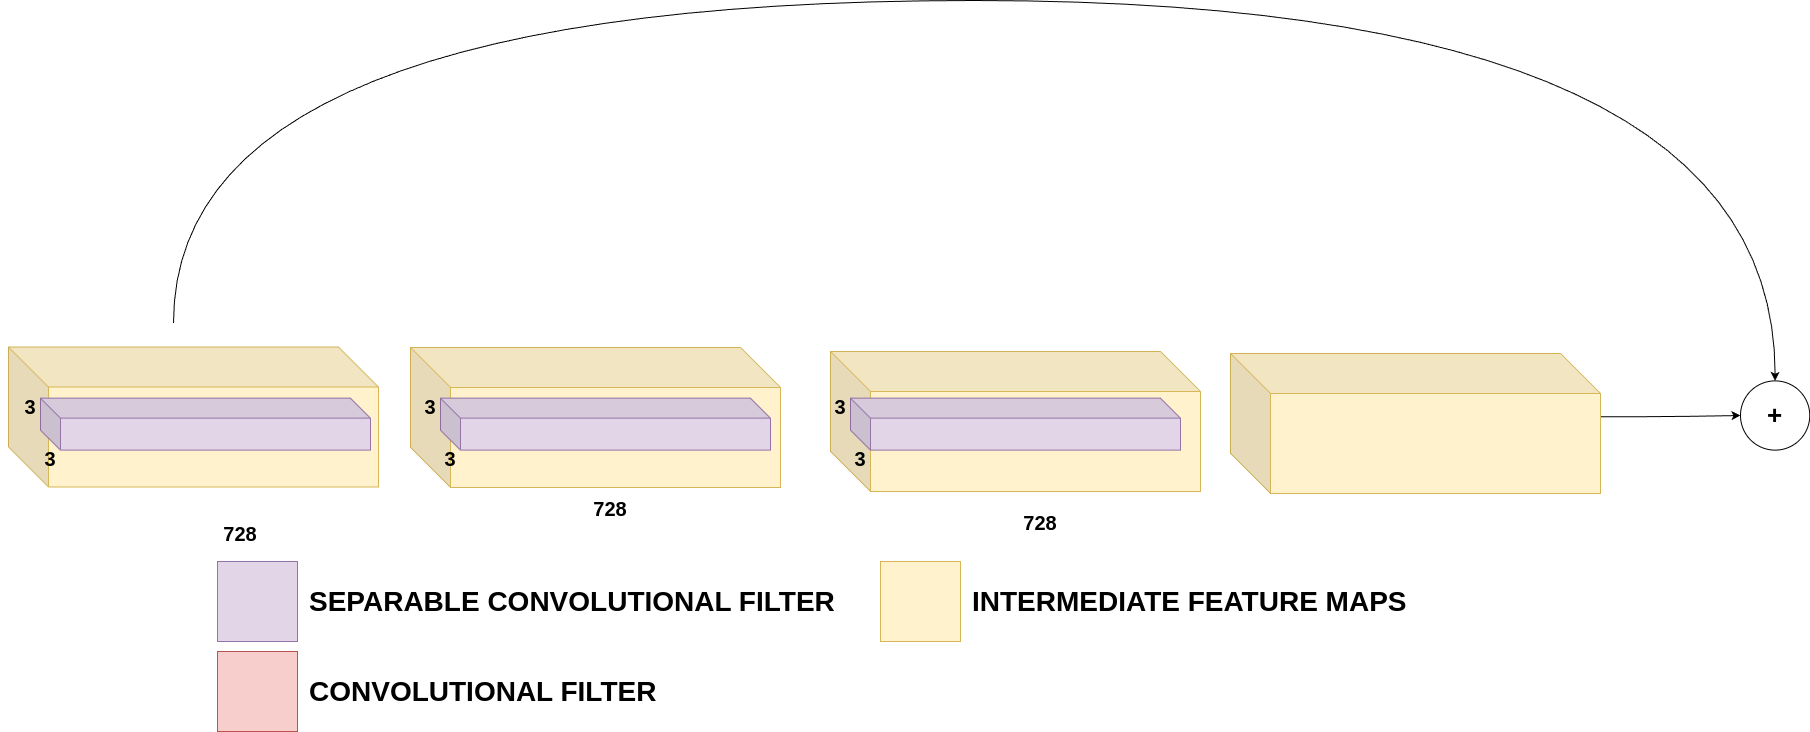

The diagram above was exported from draw.io. Its source (the exported page's mxGraphModel, read from the mxfile embedded in the PNG):
<mxGraphModel dx="195" dy="1575" grid="1" gridSize="10" guides="1" tooltips="1" connect="1" arrows="1" fold="1" page="1" pageScale="1" pageWidth="1169" pageHeight="827" math="0" shadow="0">
  <root>
    <mxCell id="0" />
    <mxCell id="1" parent="0" />
    <mxCell id="Ck1Mr7mVHzEvGRUqrMmZ-124" value="" style="shape=cube;whiteSpace=wrap;html=1;boundedLbl=1;backgroundOutline=1;darkOpacity=0.05;darkOpacity2=0.1;size=40;fillColor=#fff2cc;strokeColor=#d6b656;" vertex="1" parent="1">
      <mxGeometry x="2738" y="425.5" width="370" height="140" as="geometry" />
    </mxCell>
    <mxCell id="Ck1Mr7mVHzEvGRUqrMmZ-97" value="" style="shape=cube;whiteSpace=wrap;html=1;boundedLbl=1;backgroundOutline=1;darkOpacity=0.05;darkOpacity2=0.1;size=40;fillColor=#fff2cc;strokeColor=#d6b656;" vertex="1" parent="1">
      <mxGeometry x="3560" y="430" width="370" height="140" as="geometry" />
    </mxCell>
    <mxCell id="Ck1Mr7mVHzEvGRUqrMmZ-96" value="" style="shape=cube;whiteSpace=wrap;html=1;boundedLbl=1;backgroundOutline=1;darkOpacity=0.05;darkOpacity2=0.1;size=40;fillColor=#fff2cc;strokeColor=#d6b656;" vertex="1" parent="1">
      <mxGeometry x="3140" y="426" width="370" height="140" as="geometry" />
    </mxCell>
    <mxCell id="Ck1Mr7mVHzEvGRUqrMmZ-77" value="&lt;font style=&quot;font-size: 20px;&quot;&gt;&lt;b&gt;728&lt;/b&gt;&lt;/font&gt;" style="text;html=1;align=center;verticalAlign=middle;whiteSpace=wrap;rounded=0;" vertex="1" parent="1">
      <mxGeometry x="2940" y="597" width="60" height="30" as="geometry" />
    </mxCell>
    <mxCell id="Ck1Mr7mVHzEvGRUqrMmZ-79" value="" style="shape=cube;whiteSpace=wrap;html=1;boundedLbl=1;backgroundOutline=1;darkOpacity=0.05;darkOpacity2=0.1;fillColor=#e1d5e7;strokeColor=#9673a6;" vertex="1" parent="1">
      <mxGeometry x="3170" y="476.63" width="330" height="52" as="geometry" />
    </mxCell>
    <mxCell id="Ck1Mr7mVHzEvGRUqrMmZ-80" value="&lt;font style=&quot;font-size: 20px;&quot;&gt;&lt;b&gt;3&lt;/b&gt;&lt;/font&gt;" style="text;html=1;align=center;verticalAlign=middle;whiteSpace=wrap;rounded=0;" vertex="1" parent="1">
      <mxGeometry x="3150" y="521.5" width="60" height="30" as="geometry" />
    </mxCell>
    <mxCell id="Ck1Mr7mVHzEvGRUqrMmZ-81" value="&lt;font style=&quot;font-size: 20px;&quot;&gt;&lt;b&gt;3&lt;/b&gt;&lt;/font&gt;" style="text;html=1;align=center;verticalAlign=middle;whiteSpace=wrap;rounded=0;" vertex="1" parent="1">
      <mxGeometry x="3130" y="469.5" width="60" height="30" as="geometry" />
    </mxCell>
    <mxCell id="Ck1Mr7mVHzEvGRUqrMmZ-82" value="&lt;font style=&quot;font-size: 20px;&quot;&gt;&lt;b&gt;728&lt;/b&gt;&lt;/font&gt;" style="text;html=1;align=center;verticalAlign=middle;whiteSpace=wrap;rounded=0;" vertex="1" parent="1">
      <mxGeometry x="3310" y="572" width="60" height="30" as="geometry" />
    </mxCell>
    <mxCell id="Ck1Mr7mVHzEvGRUqrMmZ-87" value="&lt;font style=&quot;font-size: 20px;&quot;&gt;&lt;b&gt;728&lt;/b&gt;&lt;/font&gt;" style="text;html=1;align=center;verticalAlign=middle;whiteSpace=wrap;rounded=0;" vertex="1" parent="1">
      <mxGeometry x="3740" y="585.5" width="60" height="30" as="geometry" />
    </mxCell>
    <mxCell id="Ck1Mr7mVHzEvGRUqrMmZ-109" style="edgeStyle=orthogonalEdgeStyle;curved=1;rounded=0;orthogonalLoop=1;jettySize=auto;html=1;entryX=0;entryY=0.5;entryDx=0;entryDy=0;exitX=1;exitY=0.452;exitDx=0;exitDy=0;exitPerimeter=0;" edge="1" parent="1" source="Ck1Mr7mVHzEvGRUqrMmZ-126" target="Ck1Mr7mVHzEvGRUqrMmZ-98">
      <mxGeometry relative="1" as="geometry">
        <mxPoint x="4390" y="493.55555555555543" as="sourcePoint" />
      </mxGeometry>
    </mxCell>
    <mxCell id="Ck1Mr7mVHzEvGRUqrMmZ-98" value="&lt;font style=&quot;font-size: 26px;&quot;&gt;&lt;b&gt;+&lt;/b&gt;&lt;/font&gt;" style="ellipse;whiteSpace=wrap;html=1;aspect=fixed;" vertex="1" parent="1">
      <mxGeometry x="4470" y="459.38" width="69.25" height="69.25" as="geometry" />
    </mxCell>
    <mxCell id="Ck1Mr7mVHzEvGRUqrMmZ-111" value="" style="whiteSpace=wrap;html=1;aspect=fixed;fillColor=#e1d5e7;strokeColor=#9673a6;" vertex="1" parent="1">
      <mxGeometry x="2947" y="640" width="80" height="80" as="geometry" />
    </mxCell>
    <mxCell id="Ck1Mr7mVHzEvGRUqrMmZ-112" value="&lt;b&gt;&lt;font style=&quot;font-size: 28px;&quot;&gt;SEPARABLE CONVOLUTIONAL FILTER&lt;/font&gt;&lt;/b&gt;" style="text;html=1;align=left;verticalAlign=middle;whiteSpace=wrap;rounded=0;" vertex="1" parent="1">
      <mxGeometry x="3037" y="640" width="550" height="80" as="geometry" />
    </mxCell>
    <mxCell id="Ck1Mr7mVHzEvGRUqrMmZ-113" value="" style="whiteSpace=wrap;html=1;aspect=fixed;fillColor=#fff2cc;strokeColor=#d6b656;" vertex="1" parent="1">
      <mxGeometry x="3610" y="640" width="80" height="80" as="geometry" />
    </mxCell>
    <mxCell id="Ck1Mr7mVHzEvGRUqrMmZ-114" value="&lt;b&gt;&lt;font style=&quot;font-size: 28px;&quot;&gt;INTERMEDIATE FEATURE MAPS&lt;/font&gt;&lt;/b&gt;" style="text;html=1;align=left;verticalAlign=middle;whiteSpace=wrap;rounded=0;" vertex="1" parent="1">
      <mxGeometry x="3700" y="640" width="470" height="80" as="geometry" />
    </mxCell>
    <mxCell id="Ck1Mr7mVHzEvGRUqrMmZ-117" value="" style="whiteSpace=wrap;html=1;aspect=fixed;fillColor=#f8cecc;strokeColor=#b85450;" vertex="1" parent="1">
      <mxGeometry x="2947" y="730" width="80" height="80" as="geometry" />
    </mxCell>
    <mxCell id="Ck1Mr7mVHzEvGRUqrMmZ-118" value="&lt;b&gt;&lt;font style=&quot;font-size: 28px;&quot;&gt;CONVOLUTIONAL FILTER&lt;/font&gt;&lt;/b&gt;" style="text;html=1;align=left;verticalAlign=middle;whiteSpace=wrap;rounded=0;" vertex="1" parent="1">
      <mxGeometry x="3037" y="730" width="470" height="80" as="geometry" />
    </mxCell>
    <mxCell id="Ck1Mr7mVHzEvGRUqrMmZ-125" style="edgeStyle=orthogonalEdgeStyle;curved=1;rounded=0;orthogonalLoop=1;jettySize=auto;html=1;exitX=0;exitY=0;exitDx=165;exitDy=0;exitPerimeter=0;entryX=0.5;entryY=0;entryDx=0;entryDy=0;" edge="1" parent="1" target="Ck1Mr7mVHzEvGRUqrMmZ-98">
      <mxGeometry relative="1" as="geometry">
        <mxPoint x="2903" y="401.5" as="sourcePoint" />
        <mxPoint x="3614" y="79" as="targetPoint" />
        <Array as="points">
          <mxPoint x="2903" y="79" />
          <mxPoint x="4505" y="79" />
        </Array>
      </mxGeometry>
    </mxCell>
    <mxCell id="Ck1Mr7mVHzEvGRUqrMmZ-126" value="" style="shape=cube;whiteSpace=wrap;html=1;boundedLbl=1;backgroundOutline=1;darkOpacity=0.05;darkOpacity2=0.1;size=40;fillColor=#fff2cc;strokeColor=#d6b656;" vertex="1" parent="1">
      <mxGeometry x="3960" y="432" width="370" height="140" as="geometry" />
    </mxCell>
    <mxCell id="Ck1Mr7mVHzEvGRUqrMmZ-127" value="" style="shape=cube;whiteSpace=wrap;html=1;boundedLbl=1;backgroundOutline=1;darkOpacity=0.05;darkOpacity2=0.1;fillColor=#e1d5e7;strokeColor=#9673a6;" vertex="1" parent="1">
      <mxGeometry x="2770" y="476.63" width="330" height="52" as="geometry" />
    </mxCell>
    <mxCell id="Ck1Mr7mVHzEvGRUqrMmZ-128" value="&lt;font style=&quot;font-size: 20px;&quot;&gt;&lt;b&gt;3&lt;/b&gt;&lt;/font&gt;" style="text;html=1;align=center;verticalAlign=middle;whiteSpace=wrap;rounded=0;" vertex="1" parent="1">
      <mxGeometry x="2750" y="521.5" width="60" height="30" as="geometry" />
    </mxCell>
    <mxCell id="Ck1Mr7mVHzEvGRUqrMmZ-129" value="&lt;font style=&quot;font-size: 20px;&quot;&gt;&lt;b&gt;3&lt;/b&gt;&lt;/font&gt;" style="text;html=1;align=center;verticalAlign=middle;whiteSpace=wrap;rounded=0;" vertex="1" parent="1">
      <mxGeometry x="2730" y="469.5" width="60" height="30" as="geometry" />
    </mxCell>
    <mxCell id="Ck1Mr7mVHzEvGRUqrMmZ-130" value="" style="shape=cube;whiteSpace=wrap;html=1;boundedLbl=1;backgroundOutline=1;darkOpacity=0.05;darkOpacity2=0.1;fillColor=#e1d5e7;strokeColor=#9673a6;" vertex="1" parent="1">
      <mxGeometry x="3580" y="476.63" width="330" height="52" as="geometry" />
    </mxCell>
    <mxCell id="Ck1Mr7mVHzEvGRUqrMmZ-131" value="&lt;font style=&quot;font-size: 20px;&quot;&gt;&lt;b&gt;3&lt;/b&gt;&lt;/font&gt;" style="text;html=1;align=center;verticalAlign=middle;whiteSpace=wrap;rounded=0;" vertex="1" parent="1">
      <mxGeometry x="3560" y="521.5" width="60" height="30" as="geometry" />
    </mxCell>
    <mxCell id="Ck1Mr7mVHzEvGRUqrMmZ-132" value="&lt;font style=&quot;font-size: 20px;&quot;&gt;&lt;b&gt;3&lt;/b&gt;&lt;/font&gt;" style="text;html=1;align=center;verticalAlign=middle;whiteSpace=wrap;rounded=0;" vertex="1" parent="1">
      <mxGeometry x="3540" y="469.5" width="60" height="30" as="geometry" />
    </mxCell>
  </root>
</mxGraphModel>